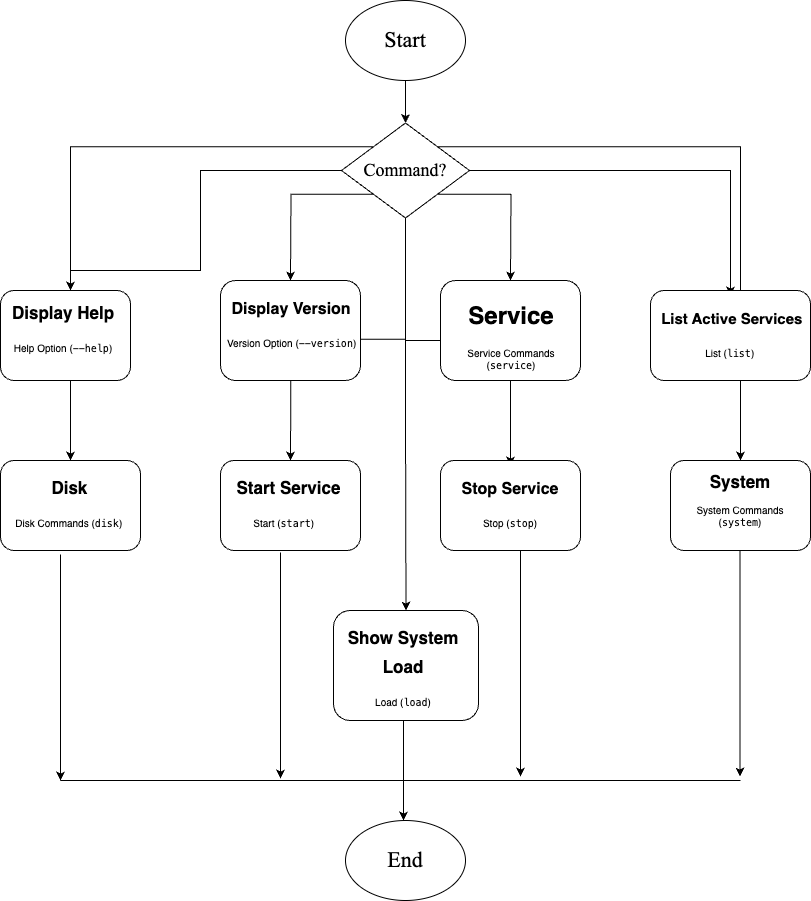

The diagram above was exported from draw.io. Its source (the exported page's mxGraphModel, read from the mxfile embedded in the PNG):
<mxGraphModel dx="984" dy="660" grid="1" gridSize="10" guides="1" tooltips="1" connect="1" arrows="1" fold="1" page="1" pageScale="1" pageWidth="850" pageHeight="1100" math="0" shadow="0">
  <root>
    <mxCell id="0" />
    <mxCell id="1" parent="0" />
    <mxCell id="SwBogk9v0TUjC3Cun5jc-30" style="edgeStyle=orthogonalEdgeStyle;rounded=0;orthogonalLoop=1;jettySize=auto;html=1;entryX=0.5;entryY=0;entryDx=0;entryDy=0;" edge="1" parent="1" source="SwBogk9v0TUjC3Cun5jc-3" target="SwBogk9v0TUjC3Cun5jc-5">
      <mxGeometry relative="1" as="geometry" />
    </mxCell>
    <mxCell id="SwBogk9v0TUjC3Cun5jc-3" value="" style="ellipse;whiteSpace=wrap;html=1;" vertex="1" parent="1">
      <mxGeometry x="365" y="20" width="120" height="80" as="geometry" />
    </mxCell>
    <mxCell id="SwBogk9v0TUjC3Cun5jc-4" value="&lt;font style=&quot;font-size: 22px;&quot; face=&quot;Times New Roman&quot;&gt;Start&lt;/font&gt;" style="text;html=1;align=center;verticalAlign=middle;whiteSpace=wrap;rounded=0;" vertex="1" parent="1">
      <mxGeometry x="395" y="45" width="60" height="30" as="geometry" />
    </mxCell>
    <mxCell id="SwBogk9v0TUjC3Cun5jc-31" style="edgeStyle=orthogonalEdgeStyle;rounded=0;orthogonalLoop=1;jettySize=auto;html=1;exitX=0;exitY=0.5;exitDx=0;exitDy=0;entryX=0.5;entryY=0;entryDx=0;entryDy=0;" edge="1" parent="1" source="SwBogk9v0TUjC3Cun5jc-5" target="SwBogk9v0TUjC3Cun5jc-10">
      <mxGeometry relative="1" as="geometry">
        <mxPoint x="90" y="300" as="targetPoint" />
        <Array as="points">
          <mxPoint x="220" y="190" />
          <mxPoint x="220" y="290" />
          <mxPoint x="90" y="290" />
        </Array>
      </mxGeometry>
    </mxCell>
    <mxCell id="SwBogk9v0TUjC3Cun5jc-32" style="edgeStyle=orthogonalEdgeStyle;rounded=0;orthogonalLoop=1;jettySize=auto;html=1;exitX=0;exitY=1;exitDx=0;exitDy=0;" edge="1" parent="1" source="SwBogk9v0TUjC3Cun5jc-5">
      <mxGeometry relative="1" as="geometry">
        <mxPoint x="310" y="300" as="targetPoint" />
      </mxGeometry>
    </mxCell>
    <mxCell id="SwBogk9v0TUjC3Cun5jc-33" style="edgeStyle=orthogonalEdgeStyle;rounded=0;orthogonalLoop=1;jettySize=auto;html=1;exitX=0;exitY=0;exitDx=0;exitDy=0;entryX=0.5;entryY=0;entryDx=0;entryDy=0;" edge="1" parent="1" source="SwBogk9v0TUjC3Cun5jc-5" target="SwBogk9v0TUjC3Cun5jc-28">
      <mxGeometry relative="1" as="geometry" />
    </mxCell>
    <mxCell id="SwBogk9v0TUjC3Cun5jc-34" style="edgeStyle=orthogonalEdgeStyle;rounded=0;orthogonalLoop=1;jettySize=auto;html=1;exitX=0.5;exitY=1;exitDx=0;exitDy=0;" edge="1" parent="1" source="SwBogk9v0TUjC3Cun5jc-5">
      <mxGeometry relative="1" as="geometry">
        <mxPoint x="310" y="480" as="targetPoint" />
      </mxGeometry>
    </mxCell>
    <mxCell id="SwBogk9v0TUjC3Cun5jc-35" style="edgeStyle=orthogonalEdgeStyle;rounded=0;orthogonalLoop=1;jettySize=auto;html=1;exitX=0.5;exitY=1;exitDx=0;exitDy=0;entryX=0.5;entryY=0;entryDx=0;entryDy=0;" edge="1" parent="1" source="SwBogk9v0TUjC3Cun5jc-5" target="SwBogk9v0TUjC3Cun5jc-21">
      <mxGeometry relative="1" as="geometry">
        <Array as="points">
          <mxPoint x="425" y="360" />
          <mxPoint x="530" y="360" />
        </Array>
      </mxGeometry>
    </mxCell>
    <mxCell id="SwBogk9v0TUjC3Cun5jc-37" style="edgeStyle=orthogonalEdgeStyle;rounded=0;orthogonalLoop=1;jettySize=auto;html=1;exitX=1;exitY=1;exitDx=0;exitDy=0;" edge="1" parent="1" source="SwBogk9v0TUjC3Cun5jc-5">
      <mxGeometry relative="1" as="geometry">
        <mxPoint x="530" y="300" as="targetPoint" />
      </mxGeometry>
    </mxCell>
    <mxCell id="SwBogk9v0TUjC3Cun5jc-39" style="edgeStyle=orthogonalEdgeStyle;rounded=0;orthogonalLoop=1;jettySize=auto;html=1;exitX=1;exitY=0;exitDx=0;exitDy=0;entryX=0.5;entryY=0;entryDx=0;entryDy=0;" edge="1" parent="1" source="SwBogk9v0TUjC3Cun5jc-5" target="SwBogk9v0TUjC3Cun5jc-24">
      <mxGeometry relative="1" as="geometry" />
    </mxCell>
    <mxCell id="SwBogk9v0TUjC3Cun5jc-40" style="edgeStyle=orthogonalEdgeStyle;rounded=0;orthogonalLoop=1;jettySize=auto;html=1;exitX=1;exitY=0.5;exitDx=0;exitDy=0;entryX=0.5;entryY=0;entryDx=0;entryDy=0;" edge="1" parent="1" source="SwBogk9v0TUjC3Cun5jc-5" target="SwBogk9v0TUjC3Cun5jc-17">
      <mxGeometry relative="1" as="geometry" />
    </mxCell>
    <mxCell id="SwBogk9v0TUjC3Cun5jc-41" style="edgeStyle=orthogonalEdgeStyle;rounded=0;orthogonalLoop=1;jettySize=auto;html=1;exitX=0.5;exitY=1;exitDx=0;exitDy=0;entryX=0.5;entryY=0;entryDx=0;entryDy=0;" edge="1" parent="1" source="SwBogk9v0TUjC3Cun5jc-5" target="SwBogk9v0TUjC3Cun5jc-26">
      <mxGeometry relative="1" as="geometry" />
    </mxCell>
    <mxCell id="SwBogk9v0TUjC3Cun5jc-5" value="" style="rhombus;whiteSpace=wrap;html=1;" vertex="1" parent="1">
      <mxGeometry x="361" y="142.5" width="128" height="95" as="geometry" />
    </mxCell>
    <mxCell id="SwBogk9v0TUjC3Cun5jc-6" value="&lt;font style=&quot;font-size: 18px;&quot; face=&quot;Times New Roman&quot;&gt;Command?&lt;/font&gt;" style="text;html=1;align=center;verticalAlign=middle;whiteSpace=wrap;rounded=0;" vertex="1" parent="1">
      <mxGeometry x="395" y="175" width="60" height="30" as="geometry" />
    </mxCell>
    <mxCell id="SwBogk9v0TUjC3Cun5jc-9" value="" style="rounded=1;whiteSpace=wrap;html=1;" vertex="1" parent="1">
      <mxGeometry x="20" y="310" width="130" height="90" as="geometry" />
    </mxCell>
    <mxCell id="SwBogk9v0TUjC3Cun5jc-10" value="&lt;h1 style=&quot;margin-top: 0px;&quot;&gt;&lt;font style=&quot;font-size: 17px;&quot;&gt;Display Help&lt;/font&gt;&lt;br&gt;&lt;/h1&gt;&lt;div style=&quot;text-align: center; font-size: 10px;&quot;&gt;Help Option (&lt;code&gt;--help&lt;/code&gt;)&lt;br&gt;&lt;/div&gt;" style="text;html=1;whiteSpace=wrap;overflow=hidden;rounded=0;" vertex="1" parent="1">
      <mxGeometry x="30" y="310" width="120" height="80" as="geometry" />
    </mxCell>
    <mxCell id="SwBogk9v0TUjC3Cun5jc-11" value="" style="rounded=1;whiteSpace=wrap;html=1;" vertex="1" parent="1">
      <mxGeometry x="240" y="300" width="140" height="100" as="geometry" />
    </mxCell>
    <mxCell id="SwBogk9v0TUjC3Cun5jc-12" value="&lt;h1 style=&quot;margin-top: 0px;&quot;&gt;&lt;font style=&quot;font-size: 16px;&quot;&gt;&amp;nbsp;Display Version&lt;/font&gt;&lt;br&gt;&lt;/h1&gt;&lt;div style=&quot;text-align: center; font-size: 10px;&quot;&gt;Version Option (&lt;code&gt;--version&lt;/code&gt;)&lt;br&gt;&lt;/div&gt;" style="text;html=1;whiteSpace=wrap;overflow=hidden;rounded=0;" vertex="1" parent="1">
      <mxGeometry x="245" y="305" width="135" height="85" as="geometry" />
    </mxCell>
    <mxCell id="SwBogk9v0TUjC3Cun5jc-14" value="" style="rounded=1;whiteSpace=wrap;html=1;" vertex="1" parent="1">
      <mxGeometry x="460" y="300" width="140" height="100" as="geometry" />
    </mxCell>
    <mxCell id="SwBogk9v0TUjC3Cun5jc-15" value="&lt;h1 style=&quot;text-align: center; margin-top: 0px;&quot;&gt;Service&lt;br&gt;&lt;/h1&gt;&lt;div style=&quot;text-align: center; font-size: 10px;&quot;&gt;Service Commands (&lt;code&gt;service&lt;/code&gt;)&lt;br&gt;&lt;/div&gt;" style="text;html=1;whiteSpace=wrap;overflow=hidden;rounded=0;" vertex="1" parent="1">
      <mxGeometry x="465" y="315" width="130" height="80" as="geometry" />
    </mxCell>
    <mxCell id="SwBogk9v0TUjC3Cun5jc-16" value="" style="rounded=1;whiteSpace=wrap;html=1;" vertex="1" parent="1">
      <mxGeometry x="670" y="310" width="160" height="90" as="geometry" />
    </mxCell>
    <mxCell id="SwBogk9v0TUjC3Cun5jc-17" value="&lt;h1 style=&quot;margin-top: 0px;&quot;&gt;&lt;font style=&quot;font-size: 15px;&quot;&gt;&amp;nbsp;List Active Services&lt;/font&gt;&lt;br&gt;&lt;/h1&gt;&lt;div style=&quot;text-align: center; font-size: 10px;&quot;&gt;List (&lt;code&gt;list&lt;/code&gt;)&lt;br&gt;&lt;/div&gt;" style="text;html=1;whiteSpace=wrap;overflow=hidden;rounded=0;" vertex="1" parent="1">
      <mxGeometry x="675" y="315" width="150" height="80" as="geometry" />
    </mxCell>
    <mxCell id="SwBogk9v0TUjC3Cun5jc-18" value="" style="rounded=1;whiteSpace=wrap;html=1;" vertex="1" parent="1">
      <mxGeometry x="240" y="480" width="140" height="90" as="geometry" />
    </mxCell>
    <mxCell id="SwBogk9v0TUjC3Cun5jc-19" value="&lt;h1 style=&quot;text-align: center; margin-top: 0px;&quot;&gt;&lt;font style=&quot;font-size: 17px;&quot;&gt;&amp;nbsp; Start Service&lt;/font&gt;&lt;br&gt;&lt;/h1&gt;&lt;div style=&quot;text-align: center; font-size: 10px;&quot;&gt;Start (&lt;code&gt;start&lt;/code&gt;)&lt;br&gt;&lt;/div&gt;" style="text;html=1;whiteSpace=wrap;overflow=hidden;rounded=0;" vertex="1" parent="1">
      <mxGeometry x="245" y="485" width="130" height="80" as="geometry" />
    </mxCell>
    <mxCell id="SwBogk9v0TUjC3Cun5jc-20" value="" style="rounded=1;whiteSpace=wrap;html=1;" vertex="1" parent="1">
      <mxGeometry x="460" y="480" width="140" height="90" as="geometry" />
    </mxCell>
    <mxCell id="SwBogk9v0TUjC3Cun5jc-21" value="&lt;h1 style=&quot;margin-top: 0px;&quot;&gt;&lt;font style=&quot;font-size: 16px;&quot;&gt;Stop Service&lt;/font&gt;&lt;br&gt;&lt;/h1&gt;&lt;div style=&quot;font-size: 10px;&quot;&gt;Stop (&lt;code&gt;stop&lt;/code&gt;)&lt;br&gt;&lt;/div&gt;" style="text;html=1;whiteSpace=wrap;overflow=hidden;rounded=0;align=center;" vertex="1" parent="1">
      <mxGeometry x="465" y="485" width="130" height="80" as="geometry" />
    </mxCell>
    <mxCell id="SwBogk9v0TUjC3Cun5jc-22" value="" style="ellipse;whiteSpace=wrap;html=1;" vertex="1" parent="1">
      <mxGeometry x="365" y="840" width="120" height="80" as="geometry" />
    </mxCell>
    <mxCell id="SwBogk9v0TUjC3Cun5jc-23" value="&lt;font style=&quot;font-size: 22px;&quot; face=&quot;Times New Roman&quot;&gt;End&lt;/font&gt;" style="text;html=1;align=center;verticalAlign=middle;whiteSpace=wrap;rounded=0;" vertex="1" parent="1">
      <mxGeometry x="395" y="865" width="60" height="30" as="geometry" />
    </mxCell>
    <mxCell id="SwBogk9v0TUjC3Cun5jc-24" value="" style="rounded=1;whiteSpace=wrap;html=1;" vertex="1" parent="1">
      <mxGeometry x="690" y="480" width="140" height="90" as="geometry" />
    </mxCell>
    <mxCell id="SwBogk9v0TUjC3Cun5jc-25" value="&lt;h1 style=&quot;margin-top: 0px; font-size: 17px;&quot;&gt;&lt;span style=&quot;background-color: initial;&quot;&gt;System&lt;/span&gt;&lt;br&gt;&lt;/h1&gt;&lt;div style=&quot;font-size: 10px;&quot;&gt;System Commands (&lt;code&gt;system&lt;/code&gt;)&lt;br&gt;&lt;/div&gt;" style="text;html=1;whiteSpace=wrap;overflow=hidden;rounded=0;align=center;" vertex="1" parent="1">
      <mxGeometry x="695" y="485" width="130" height="80" as="geometry" />
    </mxCell>
    <mxCell id="SwBogk9v0TUjC3Cun5jc-26" value="" style="rounded=1;whiteSpace=wrap;html=1;" vertex="1" parent="1">
      <mxGeometry x="353" y="630" width="145" height="110" as="geometry" />
    </mxCell>
    <mxCell id="SwBogk9v0TUjC3Cun5jc-27" value="&lt;h1 style=&quot;margin-top: 0px;&quot;&gt;&lt;font style=&quot;font-size: 17px;&quot;&gt;Show System Load&lt;/font&gt;&lt;br&gt;&lt;/h1&gt;&lt;div style=&quot;font-size: 10px;&quot;&gt;Load (&lt;code&gt;load&lt;/code&gt;)&lt;br&gt;&lt;/div&gt;" style="text;html=1;whiteSpace=wrap;overflow=hidden;rounded=0;align=center;" vertex="1" parent="1">
      <mxGeometry x="358" y="635" width="130" height="105" as="geometry" />
    </mxCell>
    <mxCell id="SwBogk9v0TUjC3Cun5jc-28" value="" style="rounded=1;whiteSpace=wrap;html=1;" vertex="1" parent="1">
      <mxGeometry x="20" y="480" width="140" height="90" as="geometry" />
    </mxCell>
    <mxCell id="SwBogk9v0TUjC3Cun5jc-29" value="&lt;h1 style=&quot;text-align: center; margin-top: 0px;&quot;&gt;&lt;font style=&quot;font-size: 17px;&quot;&gt;&amp;nbsp; Disk&lt;/font&gt;&lt;br&gt;&lt;/h1&gt;&lt;div style=&quot;text-align: center; font-size: 10px;&quot;&gt;&amp;nbsp; &amp;nbsp;Disk Commands (&lt;code&gt;disk&lt;/code&gt;)&lt;br&gt;&lt;/div&gt;" style="text;html=1;whiteSpace=wrap;overflow=hidden;rounded=0;" vertex="1" parent="1">
      <mxGeometry x="25" y="485" width="130" height="80" as="geometry" />
    </mxCell>
    <mxCell id="SwBogk9v0TUjC3Cun5jc-44" value="" style="endArrow=none;html=1;rounded=0;" edge="1" parent="1">
      <mxGeometry width="50" height="50" relative="1" as="geometry">
        <mxPoint x="80" y="800" as="sourcePoint" />
        <mxPoint x="760" y="800" as="targetPoint" />
      </mxGeometry>
    </mxCell>
    <mxCell id="SwBogk9v0TUjC3Cun5jc-45" style="edgeStyle=orthogonalEdgeStyle;rounded=0;orthogonalLoop=1;jettySize=auto;html=1;exitX=0.5;exitY=1;exitDx=0;exitDy=0;" edge="1" parent="1" source="SwBogk9v0TUjC3Cun5jc-27">
      <mxGeometry relative="1" as="geometry">
        <mxPoint x="423" y="840" as="targetPoint" />
      </mxGeometry>
    </mxCell>
    <mxCell id="SwBogk9v0TUjC3Cun5jc-48" value="" style="endArrow=classic;html=1;rounded=0;exitX=0.429;exitY=1.044;exitDx=0;exitDy=0;exitPerimeter=0;" edge="1" parent="1" source="SwBogk9v0TUjC3Cun5jc-28">
      <mxGeometry width="50" height="50" relative="1" as="geometry">
        <mxPoint x="80" y="685" as="sourcePoint" />
        <mxPoint x="80" y="800" as="targetPoint" />
      </mxGeometry>
    </mxCell>
    <mxCell id="SwBogk9v0TUjC3Cun5jc-49" value="" style="endArrow=classic;html=1;rounded=0;exitX=0.429;exitY=1.044;exitDx=0;exitDy=0;exitPerimeter=0;" edge="1" parent="1">
      <mxGeometry width="50" height="50" relative="1" as="geometry">
        <mxPoint x="300" y="572" as="sourcePoint" />
        <mxPoint x="300" y="798" as="targetPoint" />
      </mxGeometry>
    </mxCell>
    <mxCell id="SwBogk9v0TUjC3Cun5jc-50" value="" style="endArrow=classic;html=1;rounded=0;exitX=0.429;exitY=1.044;exitDx=0;exitDy=0;exitPerimeter=0;" edge="1" parent="1">
      <mxGeometry width="50" height="50" relative="1" as="geometry">
        <mxPoint x="540" y="570" as="sourcePoint" />
        <mxPoint x="540" y="796" as="targetPoint" />
      </mxGeometry>
    </mxCell>
    <mxCell id="SwBogk9v0TUjC3Cun5jc-51" value="" style="endArrow=classic;html=1;rounded=0;exitX=0.429;exitY=1.044;exitDx=0;exitDy=0;exitPerimeter=0;" edge="1" parent="1">
      <mxGeometry width="50" height="50" relative="1" as="geometry">
        <mxPoint x="759.5" y="570" as="sourcePoint" />
        <mxPoint x="759.5" y="796" as="targetPoint" />
      </mxGeometry>
    </mxCell>
  </root>
</mxGraphModel>